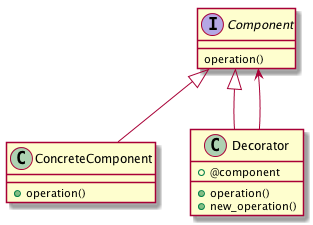

The diagram above was rendered by PlantUML. Its source (embedded in the PNG):
@startuml

interface Component
Component <|-- ConcreteComponent
Component <|-- Decorator
Component <-- Decorator

interface Component {
operation()
}

class ConcreteComponent {
+ operation()
}

class Decorator {
+ @component
+ operation()
+ new_operation()
}

@enduml